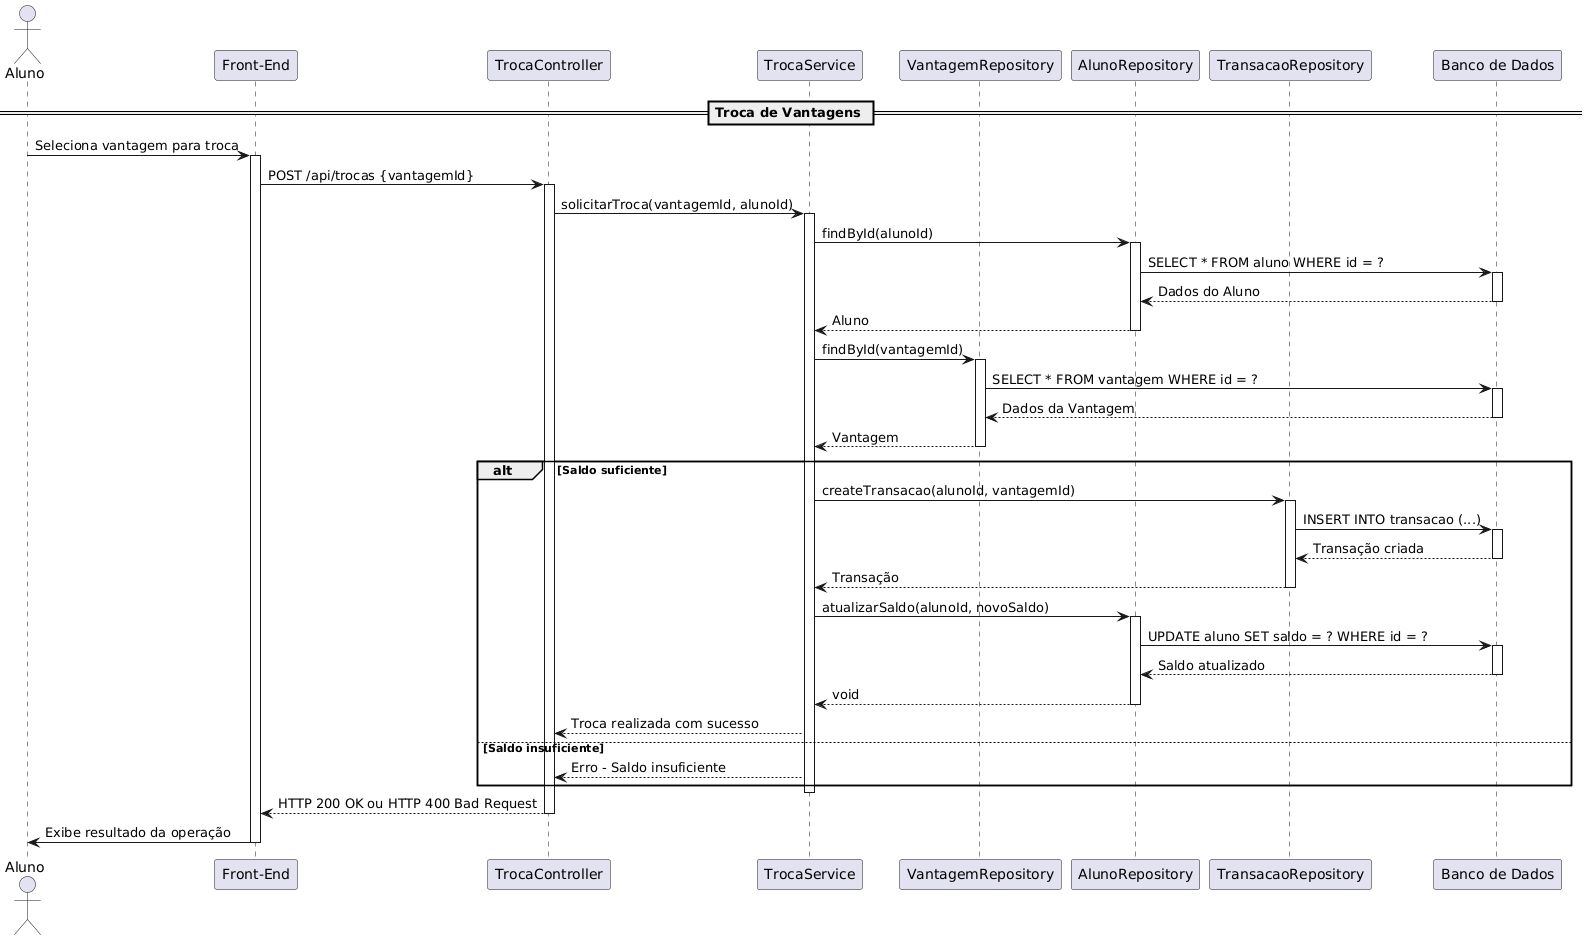

The diagram above was rendered by PlantUML. Its source (embedded in the PNG):
@startuml
actor Aluno as A
participant "Front-End" as FE
participant "TrocaController" as TC
participant "TrocaService" as TS
participant "VantagemRepository" as VR
participant "AlunoRepository" as AR
participant "TransacaoRepository" as TR
participant "Banco de Dados" as DB

== Troca de Vantagens ==

A -> FE: Seleciona vantagem para troca
activate FE

FE -> TC: POST /api/trocas {vantagemId}
activate TC

TC -> TS: solicitarTroca(vantagemId, alunoId)
activate TS

TS -> AR: findById(alunoId)
activate AR
AR -> DB: SELECT * FROM aluno WHERE id = ?
activate DB
DB --> AR: Dados do Aluno
deactivate DB
AR --> TS: Aluno
deactivate AR

TS -> VR: findById(vantagemId)
activate VR
VR -> DB: SELECT * FROM vantagem WHERE id = ?
activate DB
DB --> VR: Dados da Vantagem
deactivate DB
VR --> TS: Vantagem
deactivate VR

alt Saldo suficiente
    TS -> TR: createTransacao(alunoId, vantagemId)
    activate TR
    TR -> DB: INSERT INTO transacao (...)
    activate DB
    DB --> TR: Transação criada
    deactivate DB
    TR --> TS: Transação
    deactivate TR
    
    TS -> AR: atualizarSaldo(alunoId, novoSaldo)
    activate AR
    AR -> DB: UPDATE aluno SET saldo = ? WHERE id = ?
    activate DB
    DB --> AR: Saldo atualizado
    deactivate DB
    AR --> TS: void
    deactivate AR
    
    TS --> TC: Troca realizada com sucesso
else Saldo insuficiente
    TS --> TC: Erro - Saldo insuficiente
end
deactivate TS

TC --> FE: HTTP 200 OK ou HTTP 400 Bad Request
deactivate TC

FE -> A: Exibe resultado da operação
deactivate FE
@enduml